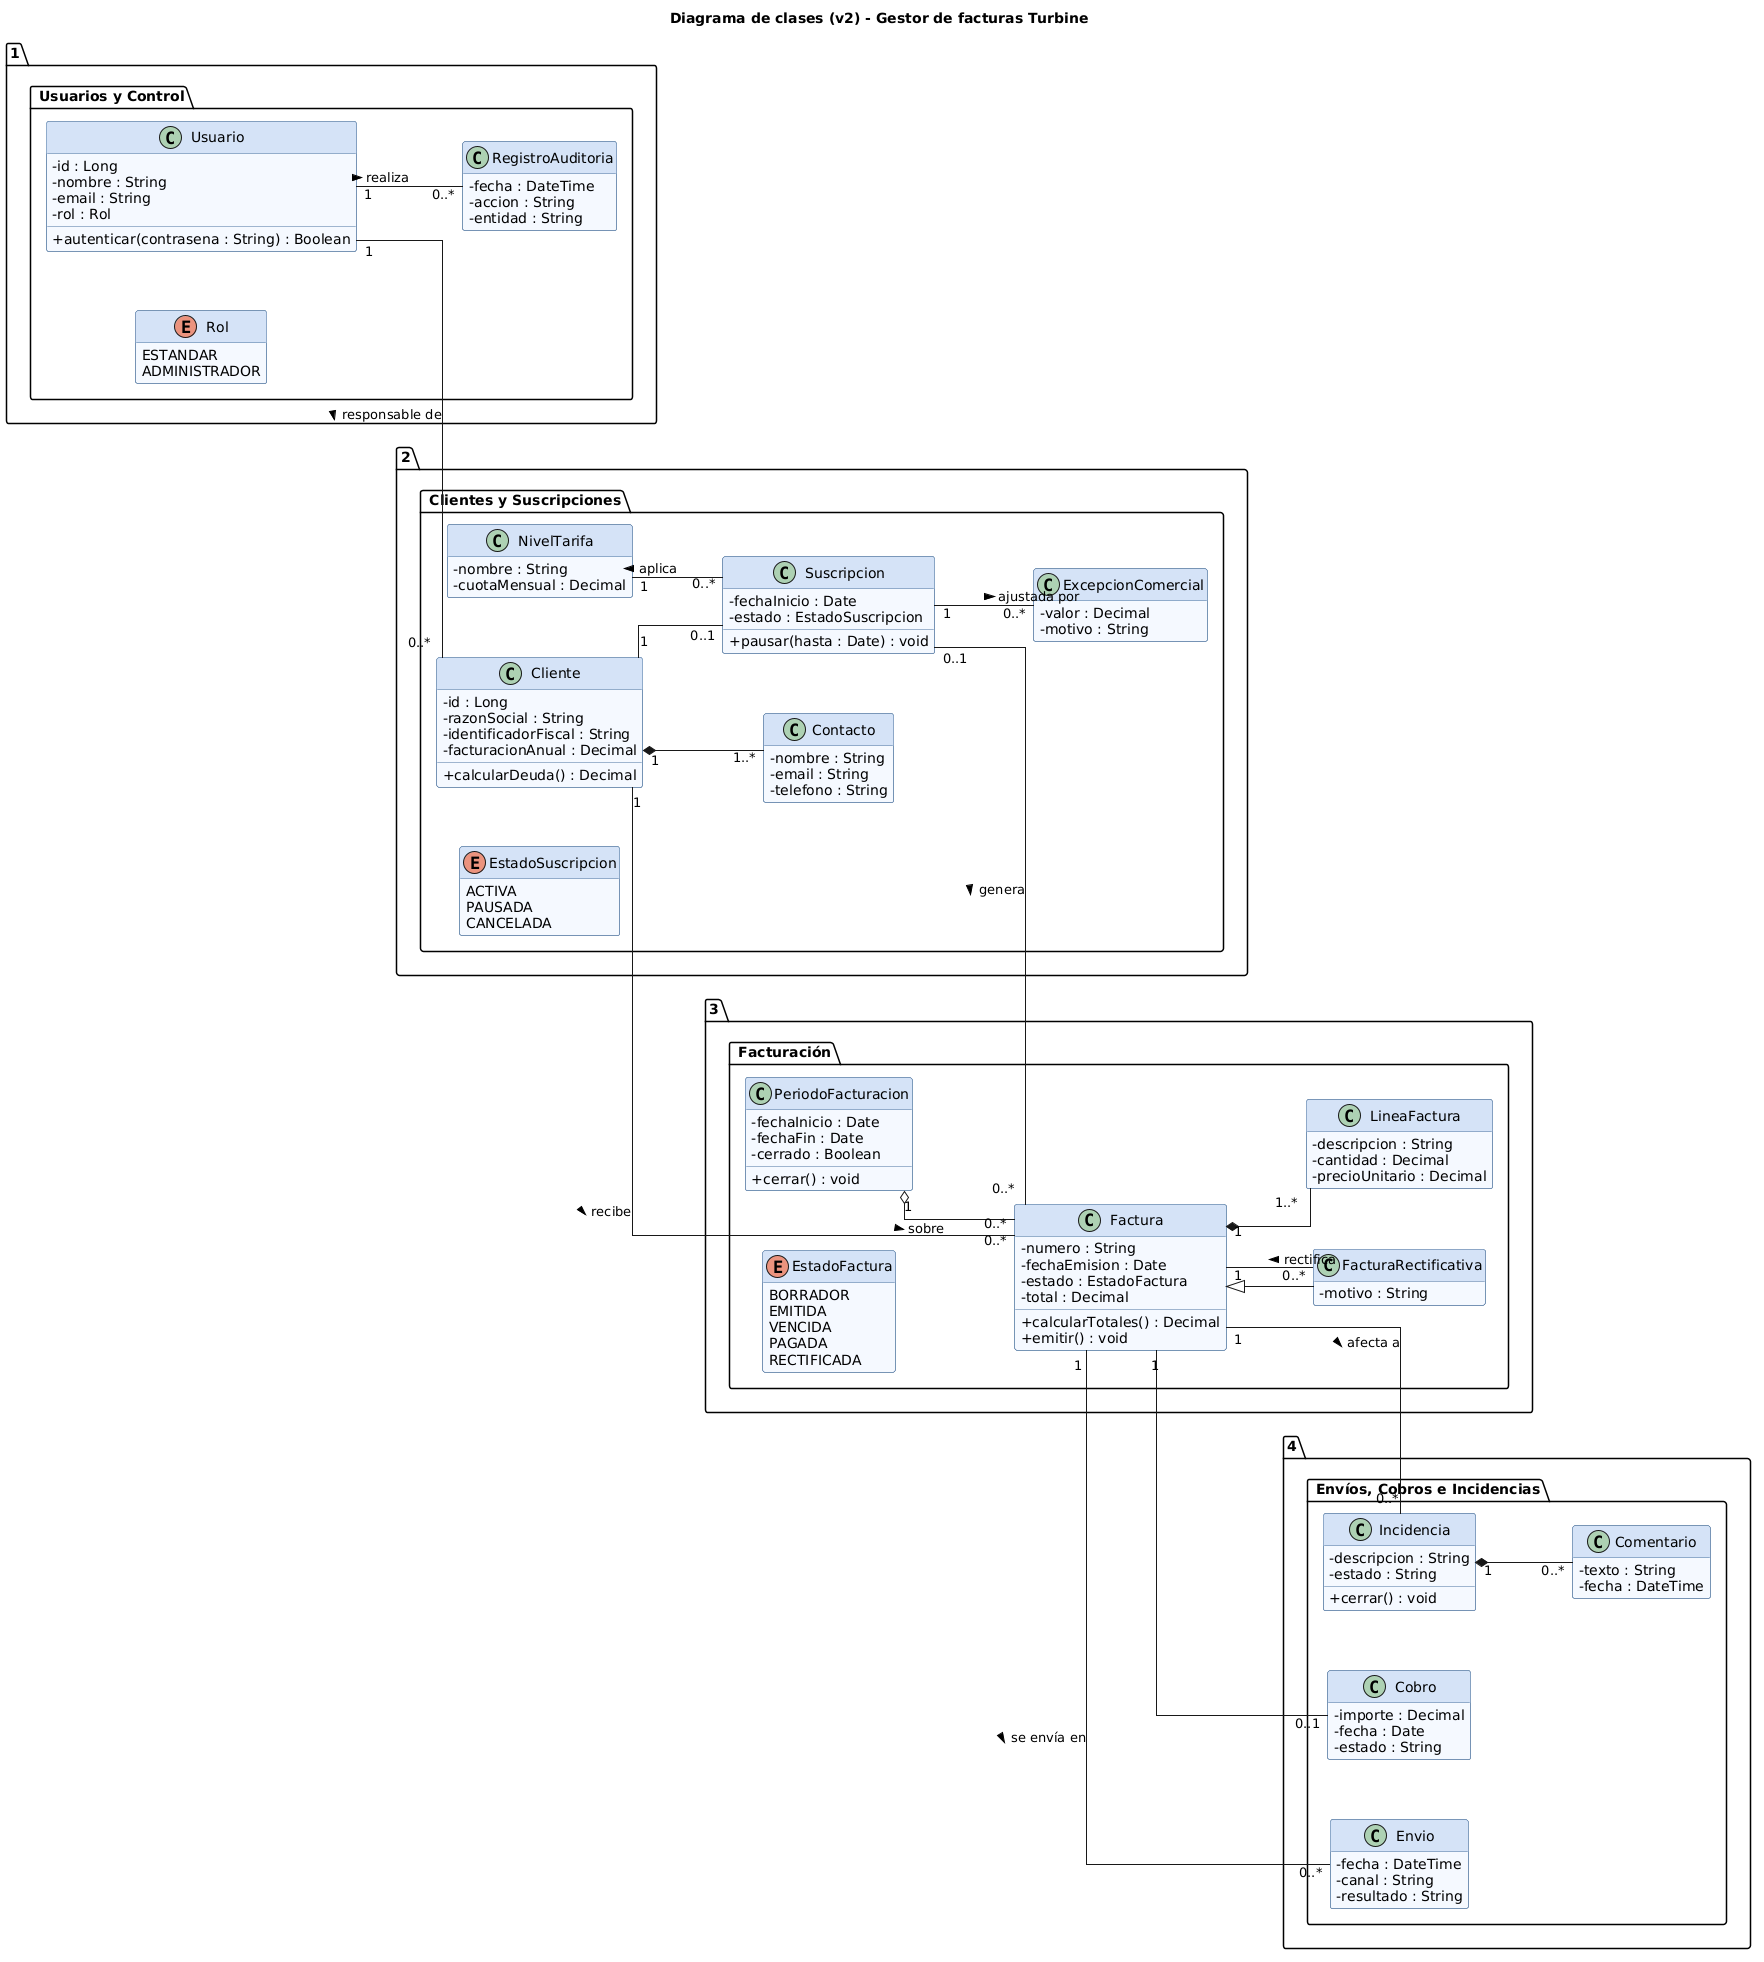

The diagram above was rendered by PlantUML. Its source (embedded in the PNG):
@startuml
left to right direction
title Diagrama de clases (v2) - Gestor de facturas Turbine

skinparam classAttributeIconSize 0
skinparam shadowing false
skinparam linetype ortho
skinparam nodesep 60
skinparam ranksep 80
hide empty members

skinparam package {
  BackgroundColor white
  BorderColor black
}

skinparam class {
  BackgroundColor #F4F8FF
  BorderColor #4A709C
  HeaderBackgroundColor #D4E3F7
}

package "1. Usuarios y Control" {
  enum Rol {
    ESTANDAR
    ADMINISTRADOR
  }

  class Usuario {
    -id : Long
    -nombre : String
    -email : String
    -rol : Rol
    +autenticar(contrasena : String) : Boolean
  }

  class RegistroAuditoria {
    -fecha : DateTime
    -accion : String
    -entidad : String
  }
}

package "2. Clientes y Suscripciones" {
  enum EstadoSuscripcion {
    ACTIVA
    PAUSADA
    CANCELADA
  }

  class Cliente {
    -id : Long
    -razonSocial : String
    -identificadorFiscal : String
    -facturacionAnual : Decimal
    +calcularDeuda() : Decimal
  }

  class Contacto {
    -nombre : String
    -email : String
    -telefono : String
  }

  class Suscripcion {
    -fechaInicio : Date
    -estado : EstadoSuscripcion
    +pausar(hasta : Date) : void
  }

  class NivelTarifa {
    -nombre : String
    -cuotaMensual : Decimal
  }

  class ExcepcionComercial {
    -valor : Decimal
    -motivo : String
  }
}

package "3. Facturación" {
  enum EstadoFactura {
    BORRADOR
    EMITIDA
    VENCIDA
    PAGADA
    RECTIFICADA
  }

  class PeriodoFacturacion {
    -fechaInicio : Date
    -fechaFin : Date
    -cerrado : Boolean
    +cerrar() : void
  }

  class Factura {
    -numero : String
    -fechaEmision : Date
    -estado : EstadoFactura
    -total : Decimal
    +calcularTotales() : Decimal
    +emitir() : void
  }

  class FacturaRectificativa extends Factura {
    -motivo : String
  }

  class LineaFactura {
    -descripcion : String
    -cantidad : Decimal
    -precioUnitario : Decimal
  }
}

package "4. Envíos, Cobros e Incidencias" {
  class Envio {
    -fecha : DateTime
    -canal : String
    -resultado : String
  }

  class Cobro {
    -importe : Decimal
    -fecha : Date
    -estado : String
  }

  class Incidencia {
    -descripcion : String
    -estado : String
    +cerrar() : void
  }

  class Comentario {
    -texto : String
    -fecha : DateTime
  }
}

' Relaciones V2
Usuario "1" -- "0..*" Cliente : responsable de >
Usuario "1" -- "0..*" RegistroAuditoria : realiza >

Cliente "1" *-- "1..*" Contacto
Cliente "1" -- "0..1" Suscripcion
NivelTarifa "1" -- "0..*" Suscripcion : aplica <
Suscripcion "1" -- "0..*" ExcepcionComercial : ajustada por >

PeriodoFacturacion "1" o-- "0..*" Factura : sobre >
Cliente "1" -- "0..*" Factura : recibe >
Suscripcion "0..1" -- "0..*" Factura : genera >

Factura "1" *-- "1..*" LineaFactura
Factura "1" -- "0..1" Cobro
Factura "1" -- "0..*" Envio : se envía en >
Factura "1" -- "0..*" Incidencia : afecta a >
Incidencia "1" *-- "0..*" Comentario
FacturaRectificativa "0..*" -- "1" Factura : rectifica >

@endluml